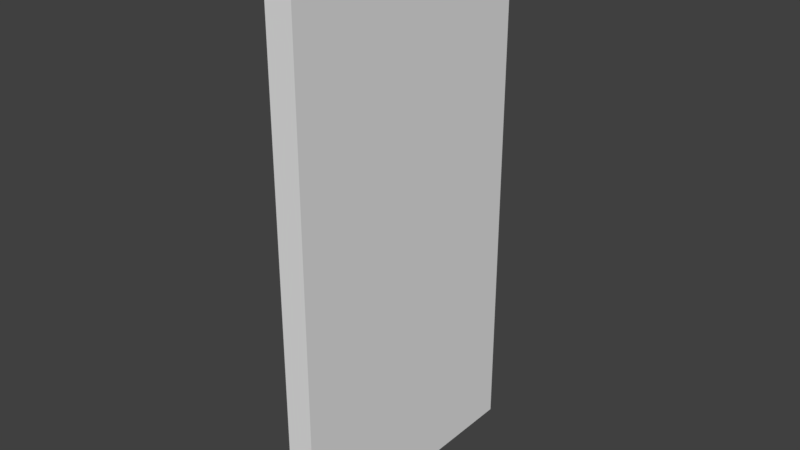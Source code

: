 # Source: Wall_4x2x0_2.blend  (saved by Blender 2.79.0; exported with 4.5.12 LTS)
import bpy
from mathutils import Matrix  # noqa: F401  (used for matrix-valued properties, if any)

bpy.ops.wm.read_factory_settings(use_empty=True)
scene = bpy.context.scene
scene.name = 'Scene'

# ---- collections
col_collection_1 = bpy.data.collections.new('Collection 1'); scene.collection.children.link(col_collection_1)

# ---- world
world_world = bpy.data.worlds.new('World'); scene.world = world_world
world_world.color = (0.05088, 0.05088, 0.05088)
world_world.use_sun_shadow = False
world_world.sun_shadow_jitter_overblur = 0.0
world_world.cycles.sampling_method = 'MANUAL'

# ---- meshes
me_lod_a_wall_4x2x0_2 = bpy.data.meshes.new('LOD A Wall 4x2x0_2')
me_lod_a_wall_4x2x0_2.from_pydata([(0.2, 0.0, 0.0), (0.2, 2.0, -6.517e-07), (0.2, 2.0, 4.0), (0.2, 6.517e-07, 4.0), (1.14e-15, 0.0, 1.51e-08), (-4.806e-14, 2.0, -6.366e-07), (3.02e-07, 2.0, 4.0), (3.02e-07, 6.517e-07, 4.0)], [], [(1, 2, 3, 0), (5, 4, 7, 6), (2, 6, 7, 3), (0, 4, 5, 1), (3, 7, 4, 0), (1, 5, 6, 2)])
me_lod_a_wall_4x2x0_2.use_remesh_preserve_volume = False
me_lod_a_wall_4x2x0_2.use_remesh_preserve_attributes = False
me_lod_a_wall_4x2x0_2.use_mirror_vertex_groups = False
me_lod_a_wall_4x2x0_2.update()

# ---- objects
ob_lod_a_wall_4x2x0_2 = bpy.data.objects.new('LOD A Wall 4x2x0_2', me_lod_a_wall_4x2x0_2)

# ---- transforms, parenting, visibility, modifiers, constraints
ob_lod_a_wall_4x2x0_2.location = (0.0, 0.0, 0.0)
ob_lod_a_wall_4x2x0_2.lineart.crease_threshold = 0.0

# ---- collection membership
col_collection_1.objects.link(ob_lod_a_wall_4x2x0_2)

# ---- scene / render settings (as saved in the file)
scene.frame_start = 1; scene.frame_end = 250; scene.frame_set(1)
scene.render.engine = 'BLENDER_EEVEE_NEXT'
scene.render.resolution_percentage = 50
scene.render.dither_intensity = 0.0
scene.cycles.use_denoising = False
scene.cycles.samples = 128
scene.cycles.sampling_pattern = 'TABULATED_SOBOL'
scene.cycles.use_adaptive_sampling = False
scene.cycles.use_light_tree = False
scene.cycles.blur_glossy = 0.0
scene.cycles.sample_clamp_indirect = 0.0
scene.view_settings.view_transform = 'Standard'
bpy.context.view_layer.update()

# ---- added for rendering (the .blend has no active camera and no usable light): camera, sun
cam_auto = bpy.data.cameras.new('AutoCamera')
cam_auto.lens = 50.0
cam_auto.sensor_width = 36.0
cam_auto.clip_end = 1000.0
ob_auto_camera = bpy.data.objects.new('AutoCamera', cam_auto)
scene.collection.objects.link(ob_auto_camera)
ob_auto_camera.location = (4.24187, -3.97024, 5.31349)
ob_auto_camera.rotation_euler = (1.09748, -7.21219e-08, 0.694738)
scene.camera = ob_auto_camera
light_auto_sun = bpy.data.lights.new('AutoSun', 'SUN')
light_auto_sun.energy = 3.0
light_auto_sun.angle = 0.0523599
ob_auto_sun = bpy.data.objects.new('AutoSun', light_auto_sun)
scene.collection.objects.link(ob_auto_sun)
ob_auto_sun.rotation_euler = (0.872665, 0.174533, 0.523599)
bpy.context.view_layer.update()
